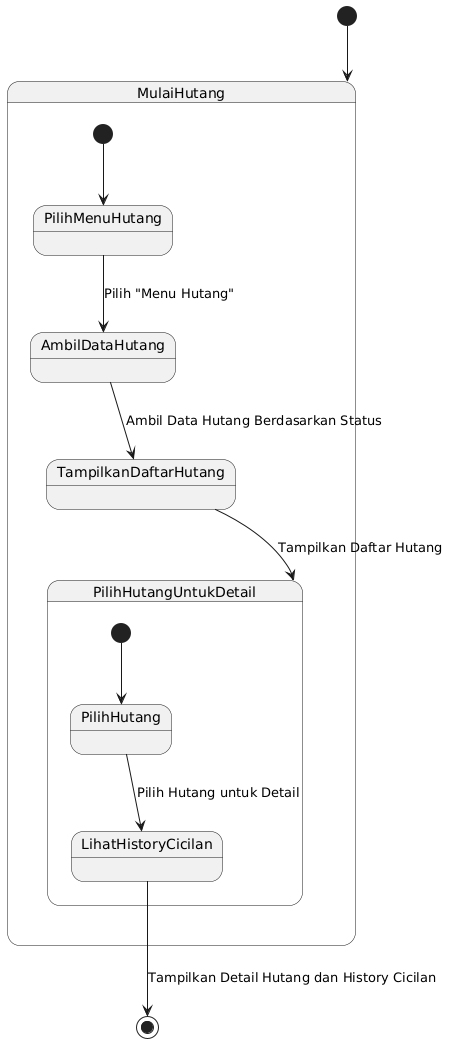

The diagram above was rendered by PlantUML. Its source (embedded in the PNG):
@startuml
[*] --> MulaiHutang

state MulaiHutang {
  [*] --> PilihMenuHutang
  PilihMenuHutang --> AmbilDataHutang : Pilih "Menu Hutang"
  AmbilDataHutang --> TampilkanDaftarHutang : Ambil Data Hutang Berdasarkan Status
  TampilkanDaftarHutang --> PilihHutangUntukDetail : Tampilkan Daftar Hutang

  state PilihHutangUntukDetail {
    [*] --> PilihHutang
    PilihHutang --> LihatHistoryCicilan : Pilih Hutang untuk Detail
  }
}

LihatHistoryCicilan --> [*] : Tampilkan Detail Hutang dan History Cicilan
@enduml